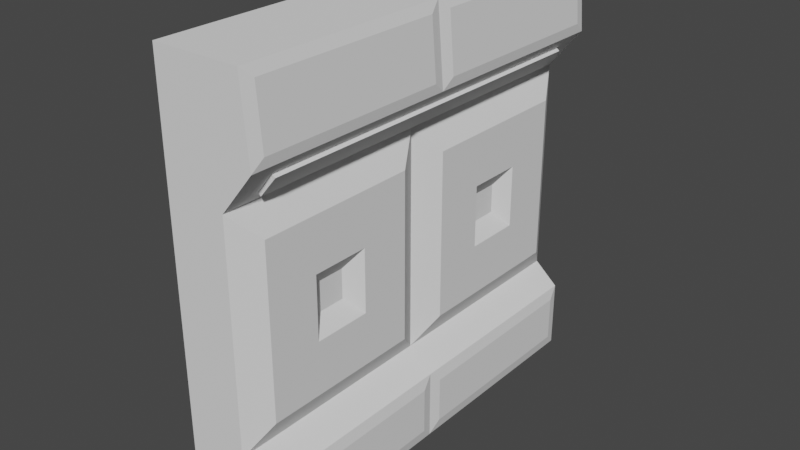 # Source: Wall2.blend  (saved by Blender 2.90.8; exported with 4.5.12 LTS)
import bpy
from mathutils import Matrix  # noqa: F401  (used for matrix-valued properties, if any)

bpy.ops.wm.read_factory_settings(use_empty=True)
scene = bpy.context.scene
scene.name = 'Scene'

# ---- collections
col_collection = bpy.data.collections.new('Collection'); scene.collection.children.link(col_collection)

# ---- world
world_world = bpy.data.worlds.new('World'); scene.world = world_world
world_world.use_nodes = True; world_world.node_tree.nodes.clear()
_N = world_world.node_tree.nodes; _L = world_world.node_tree.links
n0 = _N.new('ShaderNodeOutputWorld'); n0.name = 'World Output'; n0.location = (300, 300)
n1 = _N.new('ShaderNodeBackground'); n1.name = 'Background'; n1.location = (10, 300)
n1.inputs[0].default_value = (0.05088, 0.05088, 0.05088, 1.0)
_L.new(n1.outputs[0], n0.inputs[0])
n0.is_active_output = True
world_world.color = (0.05088, 0.05088, 0.05088)
world_world.use_sun_shadow = False
world_world.sun_shadow_jitter_overblur = 0.0

# ---- meshes
me_cube_001 = bpy.data.meshes.new('Cube.001')
me_cube_001.from_pydata([(-1.5, -1.5, -1.5), (-1.5, -1.5, 1.5), (-1.5, 1.5, -1.5), (-1.5, 1.5, 1.5), (2.85, -1.419, -1.419), (3.004, -1.419, 1.43), (2.85, 1.419, -1.419), (3.004, 1.419, 1.43), (-1.5, -1.5, 0.678), (-1.5, 1.5, 0.678), (2.224, 0.953, 0.1277), (2.224, -0.953, 0.1277), (-1.5, -1.5, 0.9618), (-1.5, 1.5, 0.9618), (3.24, 1.419, 1.032), (3.24, -1.419, 1.032), (-1.5, 1.5, -1.014), (2.85, 1.419, -1.095), (2.85, -1.419, -1.095), (-1.5, -1.5, -1.014), (-1.5, -1.5, -0.8643), (-1.5, 1.5, -0.8643), (2.224, 0.953, -0.314), (2.224, -0.953, -0.314), (-1.5, 0.0, -1.5), (-1.5, 0.0, 1.5), (2.85, -0.08107, -1.419), (3.004, -0.08107, 1.43), (2.224, -0.547, 0.1277), (-1.5, 0.0, 0.678), (3.24, -0.08107, 1.032), (-1.5, 0.0, 0.9618), (-1.5, 0.0, -1.014), (2.85, -0.08107, -1.095), (-1.5, 0.0, -0.8643), (2.224, -0.547, -0.314), (2.224, 0.547, 0.1277), (1.5, -1.5, 0.678), (1.5, -1.5, -0.8643), (2.224, 0.547, -0.314), (1.5, 1.5, 0.678), (1.5, 1.5, -0.8643), (1.5, 0.0, 0.678), (1.5, 0.0, -0.8643), (2.224, -0.1811, 0.4936), (2.224, -1.319, 0.4936), (2.224, -1.319, -0.6799), (2.224, -0.1811, -0.6799), (2.224, 1.319, 0.4936), (2.224, 1.319, -0.6799), (2.224, 0.1811, 0.4936), (2.224, 0.1811, -0.6799), (1.627, -0.6566, 0.00847), (1.627, -0.8434, 0.00847), (1.627, -0.8434, -0.1948), (1.627, -0.6566, -0.1948), (1.627, 0.8434, 0.00847), (1.627, 0.8434, -0.1948), (1.627, 0.6566, 0.00847), (1.627, 0.6566, -0.1948), (3.004, 0.08107, 1.43), (2.837, -1.5, 1.5), (3.156, -1.5, 0.9618), (3.24, 0.08107, 1.032), (2.837, 1.5, 1.5), (3.156, 1.5, 0.9618), (2.837, 0.0, 1.5), (3.156, 0.0, 0.9618), (2.725, -1.5, -1.014), (2.725, -1.5, -1.5), (2.85, 0.08107, -1.095), (2.85, 0.08107, -1.419), (2.725, 1.5, -1.014), (2.725, 1.5, -1.5), (2.725, 0.0, -1.5), (2.725, 0.0, -1.014)], [], [(31, 25, 3, 13), (13, 3, 64, 65), (30, 27, 5, 15), (62, 61, 1, 12), (24, 74, 69, 0), (66, 25, 1, 61), (38, 37, 8, 20), (35, 28, 52, 55), (21, 9, 40, 41), (34, 29, 9, 21), (37, 62, 12, 8), (42, 67, 62, 37), (9, 13, 65, 40), (29, 31, 13, 9), (24, 32, 16, 2), (2, 16, 72, 73), (26, 33, 18, 4), (69, 68, 19, 0), (32, 34, 21, 16), (16, 21, 41, 72), (75, 43, 38, 68), (68, 38, 20, 19), (72, 41, 43, 75), (19, 20, 34, 32), (6, 17, 70, 71), (0, 19, 32, 24), (8, 12, 31, 29), (40, 65, 67, 42), (20, 8, 29, 34), (10, 36, 58, 56), (64, 3, 25, 66), (2, 73, 74, 24), (14, 7, 60, 63), (12, 1, 25, 31), (45, 44, 42, 37), (46, 45, 37, 38), (47, 46, 38, 43), (44, 47, 43, 42), (48, 49, 41, 40), (50, 48, 40, 42), (49, 51, 43, 41), (51, 50, 42, 43), (11, 28, 44, 45), (23, 11, 45, 46), (35, 23, 46, 47), (28, 35, 47, 44), (10, 22, 49, 48), (36, 10, 48, 50), (22, 39, 51, 49), (39, 36, 50, 51), (55, 52, 53, 54), (57, 56, 58, 59), (11, 23, 54, 53), (39, 22, 57, 59), (22, 10, 56, 57), (23, 35, 55, 54), (28, 11, 53, 52), (36, 39, 59, 58), (5, 27, 66, 61), (15, 5, 61, 62), (30, 15, 62, 67), (27, 30, 67, 66), (7, 14, 65, 64), (60, 7, 64, 66), (14, 63, 67, 65), (63, 60, 66, 67), (4, 18, 68, 69), (18, 33, 75, 68), (26, 4, 69, 74), (33, 26, 74, 75), (17, 6, 73, 72), (6, 71, 74, 73), (70, 17, 72, 75), (71, 70, 75, 74)])
_uv = me_cube_001.uv_layers.new(name='UVMap')
_uv.uv.foreach_set('vector', [0.5672, 0.125, 0.625, 0.125, 0.625, 0.25, 0.5672, 0.25, 0.5672, 0.25, 0.625, 0.25, 0.625, 0.5, 0.5672, 0.5, 0.5747, 0.6318, 0.6175, 0.6318, 0.6175, 0.7432, 0.5747, 0.7432, 0.5672, 0.75, 0.625, 0.75, 0.625, 1.0, 0.5672, 1.0, 0.125, 0.625, 0.375, 0.625, 0.375, 0.75, 0.125, 0.75, 0.625, 0.625, 0.875, 0.625, 0.875, 0.75, 0.625, 0.75, 0.428, 0.75, 0.5436, 0.75, 0.5436, 1.0, 0.428, 1.0, 0.4662, 0.6675, 0.5054, 0.6675, 0.5054, 0.6675, 0.4662, 0.6675, 0.428, 0.25, 0.5436, 0.25, 0.5436, 0.5, 0.428, 0.5, 0.428, 0.125, 0.5436, 0.125, 0.5436, 0.25, 0.428, 0.25, 0.5436, 0.75, 0.5672, 0.75, 0.5672, 1.0, 0.5436, 1.0, 0.5436, 0.625, 0.5672, 0.625, 0.5672, 0.75, 0.5436, 0.75, 0.5436, 0.25, 0.5672, 0.25, 0.5672, 0.5, 0.5436, 0.5, 0.5436, 0.125, 0.5672, 0.125, 0.5672, 0.25, 0.5436, 0.25, 0.375, 0.125, 0.4155, 0.125, 0.4155, 0.25, 0.375, 0.25, 0.375, 0.25, 0.4155, 0.25, 0.4155, 0.5, 0.375, 0.5, 0.3818, 0.6318, 0.4087, 0.6318, 0.4087, 0.7432, 0.3818, 0.7432, 0.375, 0.75, 0.4155, 0.75, 0.4155, 1.0, 0.375, 1.0, 0.4155, 0.125, 0.428, 0.125, 0.428, 0.25, 0.4155, 0.25, 0.4155, 0.25, 0.428, 0.25, 0.428, 0.5, 0.4155, 0.5, 0.4155, 0.625, 0.428, 0.625, 0.428, 0.75, 0.4155, 0.75, 0.4155, 0.75, 0.428, 0.75, 0.428, 1.0, 0.4155, 1.0, 0.4155, 0.5, 0.428, 0.5, 0.428, 0.625, 0.4155, 0.625, 0.4155, 0.0, 0.428, 0.0, 0.428, 0.125, 0.4155, 0.125, 0.3818, 0.5068, 0.4087, 0.5068, 0.4087, 0.6182, 0.3818, 0.6182, 0.375, 0.0, 0.4155, 0.0, 0.4155, 0.125, 0.375, 0.125, 0.5436, 0.0, 0.5672, 0.0, 0.5672, 0.125, 0.5436, 0.125, 0.5436, 0.5, 0.5672, 0.5, 0.5672, 0.625, 0.5436, 0.625, 0.428, 0.0, 0.5436, 0.0, 0.5436, 0.125, 0.428, 0.125, 0.5054, 0.5425, 0.5054, 0.5825, 0.5054, 0.5825, 0.5054, 0.5425, 0.625, 0.5, 0.875, 0.5, 0.875, 0.625, 0.625, 0.625, 0.125, 0.5, 0.375, 0.5, 0.375, 0.625, 0.125, 0.625, 0.5747, 0.5068, 0.6175, 0.5068, 0.6175, 0.6182, 0.5747, 0.6182, 0.5672, 0.0, 0.625, 0.0, 0.625, 0.125, 0.5672, 0.125, 0.5378, 0.7436, 0.5378, 0.6314, 0.5436, 0.625, 0.5436, 0.75, 0.4337, 0.7436, 0.5378, 0.7436, 0.5436, 0.75, 0.428, 0.75, 0.4337, 0.6314, 0.4337, 0.7436, 0.428, 0.75, 0.428, 0.625, 0.5378, 0.6314, 0.4337, 0.6314, 0.428, 0.625, 0.5436, 0.625, 0.5378, 0.5064, 0.4337, 0.5064, 0.428, 0.5, 0.5436, 0.5, 0.5378, 0.6186, 0.5378, 0.5064, 0.5436, 0.5, 0.5436, 0.625, 0.4337, 0.5064, 0.4337, 0.6186, 0.428, 0.625, 0.428, 0.5, 0.4337, 0.6186, 0.5378, 0.6186, 0.5436, 0.625, 0.428, 0.625, 0.5054, 0.7075, 0.5054, 0.6675, 0.5378, 0.6314, 0.5378, 0.7436, 0.4662, 0.7075, 0.5054, 0.7075, 0.5378, 0.7436, 0.4337, 0.7436, 0.4662, 0.6675, 0.4662, 0.7075, 0.4337, 0.7436, 0.4337, 0.6314, 0.5054, 0.6675, 0.4662, 0.6675, 0.4337, 0.6314, 0.5378, 0.6314, 0.5054, 0.5425, 0.4662, 0.5425, 0.4337, 0.5064, 0.5378, 0.5064, 0.5054, 0.5825, 0.5054, 0.5425, 0.5378, 0.5064, 0.5378, 0.6186, 0.4662, 0.5425, 0.4662, 0.5825, 0.4337, 0.6186, 0.4337, 0.5064, 0.4662, 0.5825, 0.5054, 0.5825, 0.5378, 0.6186, 0.4337, 0.6186, 0.4662, 0.6675, 0.5054, 0.6675, 0.5054, 0.7075, 0.4662, 0.7075, 0.4662, 0.5425, 0.5054, 0.5425, 0.5054, 0.5825, 0.4662, 0.5825, 0.5054, 0.7075, 0.4662, 0.7075, 0.4662, 0.7075, 0.5054, 0.7075, 0.4662, 0.5825, 0.4662, 0.5425, 0.4662, 0.5425, 0.4662, 0.5825, 0.4662, 0.5425, 0.5054, 0.5425, 0.5054, 0.5425, 0.4662, 0.5425, 0.4662, 0.7075, 0.4662, 0.6675, 0.4662, 0.6675, 0.4662, 0.7075, 0.5054, 0.6675, 0.5054, 0.7075, 0.5054, 0.7075, 0.5054, 0.6675, 0.5054, 0.5825, 0.4662, 0.5825, 0.4662, 0.5825, 0.5054, 0.5825, 0.6175, 0.7432, 0.6175, 0.6318, 0.625, 0.625, 0.625, 0.75, 0.5747, 0.7432, 0.6175, 0.7432, 0.625, 0.75, 0.5672, 0.75, 0.5747, 0.6318, 0.5747, 0.7432, 0.5672, 0.75, 0.5672, 0.625, 0.6175, 0.6318, 0.5747, 0.6318, 0.5672, 0.625, 0.625, 0.625, 0.6175, 0.5068, 0.5747, 0.5068, 0.5672, 0.5, 0.625, 0.5, 0.6175, 0.6182, 0.6175, 0.5068, 0.625, 0.5, 0.625, 0.625, 0.5747, 0.5068, 0.5747, 0.6182, 0.5672, 0.625, 0.5672, 0.5, 0.5747, 0.6182, 0.6175, 0.6182, 0.625, 0.625, 0.5672, 0.625, 0.3818, 0.7432, 0.4087, 0.7432, 0.4155, 0.75, 0.375, 0.75, 0.4087, 0.7432, 0.4087, 0.6318, 0.4155, 0.625, 0.4155, 0.75, 0.3818, 0.6318, 0.3818, 0.7432, 0.375, 0.75, 0.375, 0.625, 0.4087, 0.6318, 0.3818, 0.6318, 0.375, 0.625, 0.4155, 0.625, 0.4087, 0.5068, 0.3818, 0.5068, 0.375, 0.5, 0.4155, 0.5, 0.3818, 0.5068, 0.3818, 0.6182, 0.375, 0.625, 0.375, 0.5, 0.4087, 0.6182, 0.4087, 0.5068, 0.4155, 0.5, 0.4155, 0.625, 0.3818, 0.6182, 0.4087, 0.6182, 0.4155, 0.625, 0.375, 0.625])
me_cube_001.use_remesh_fix_poles = True
me_cube_001.use_remesh_preserve_attributes = False
me_cube_001.use_mirror_vertex_groups = False
me_cube_001.update()
me_cube_002 = bpy.data.meshes.new('Cube.002')
me_cube_002.from_pydata([(-1.5, -1.5, -1.5), (-1.5, -1.5, 1.5), (-1.5, 1.5, -1.5), (-1.5, 1.5, 1.5), (1.5, -1.5, -1.5), (1.5, -1.5, 1.5), (1.5, 1.5, -1.5), (1.5, 1.5, 1.5)], [], [(0, 1, 3, 2), (2, 3, 7, 6), (6, 7, 5, 4), (4, 5, 1, 0), (2, 6, 4, 0), (7, 3, 1, 5)])
_uv = me_cube_002.uv_layers.new(name='UVMap')
_uv.uv.foreach_set('vector', [0.375, 0.0, 0.625, 0.0, 0.625, 0.25, 0.375, 0.25, 0.375, 0.25, 0.625, 0.25, 0.625, 0.5, 0.375, 0.5, 0.375, 0.5, 0.625, 0.5, 0.625, 0.75, 0.375, 0.75, 0.375, 0.75, 0.625, 0.75, 0.625, 1.0, 0.375, 1.0, 0.125, 0.5, 0.375, 0.5, 0.375, 0.75, 0.125, 0.75, 0.625, 0.5, 0.875, 0.5, 0.875, 0.75, 0.625, 0.75])
me_cube_002.use_remesh_fix_poles = True
me_cube_002.use_remesh_preserve_attributes = False
me_cube_002.use_mirror_vertex_groups = False
me_cube_002.update()

# ---- objects
ob_cube = bpy.data.objects.new('Cube', me_cube_001)
ob_light = bpy.data.objects.new('Light', me_cube_002)

# ---- transforms, parenting, visibility, modifiers, constraints
ob_cube.location = (0.0, 0.0, 0.0)
ob_cube.scale = (0.1401, 1.0, 1.0)
ob_cube.lineart.crease_threshold = 0.0
ob_light.location = (0.3206, 6.018e-09, 0.8156)
ob_light.rotation_euler = (1.025e-09, 0.6966, 1.517e-08)
ob_light.scale = (0.01922, 0.8687, 0.0593)
ob_light.lineart.crease_threshold = 0.0

# ---- collection membership
col_collection.objects.link(ob_cube)
col_collection.objects.link(ob_light)

# ---- scene / render settings (as saved in the file)
scene.frame_start = 1; scene.frame_end = 250; scene.frame_set(1)
scene.render.engine = 'BLENDER_EEVEE_NEXT'
scene.cycles.use_denoising = False
scene.cycles.samples = 128
scene.cycles.sampling_pattern = 'TABULATED_SOBOL'
scene.cycles.use_adaptive_sampling = False
scene.cycles.use_light_tree = False
scene.view_settings.view_transform = 'Filmic'
bpy.context.view_layer.update()

# ---- added for rendering (the .blend has no active camera and no usable light): camera, sun
cam_auto = bpy.data.cameras.new('AutoCamera')
cam_auto.lens = 50.0
cam_auto.sensor_width = 36.0
cam_auto.clip_end = 1000.0
ob_auto_camera = bpy.data.objects.new('AutoCamera', cam_auto)
scene.collection.objects.link(ob_auto_camera)
ob_auto_camera.location = (4.09506, -4.76782, 3.17854)
ob_auto_camera.rotation_euler = (1.09748, -7.21219e-08, 0.694738)
scene.camera = ob_auto_camera
light_auto_sun = bpy.data.lights.new('AutoSun', 'SUN')
light_auto_sun.energy = 3.0
light_auto_sun.angle = 0.0523599
ob_auto_sun = bpy.data.objects.new('AutoSun', light_auto_sun)
scene.collection.objects.link(ob_auto_sun)
ob_auto_sun.rotation_euler = (0.872665, 0.174533, 0.523599)
bpy.context.view_layer.update()
